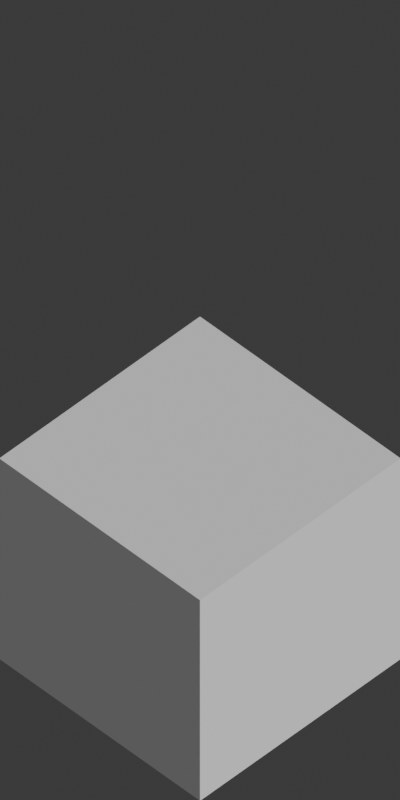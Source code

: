 # Source: isometric_cube.blend  (saved by Blender 4.1.24; exported with 4.5.12 LTS)
import bpy
from mathutils import Matrix  # noqa: F401  (used for matrix-valued properties, if any)

bpy.ops.wm.read_factory_settings(use_empty=True)
scene = bpy.context.scene
scene.name = 'Scene'

# ---- collections
col_collection = bpy.data.collections.new('Collection'); scene.collection.children.link(col_collection)

# ---- materials (node trees are filled in below, after node groups)
mat_material = bpy.data.materials.new('Material')
mat_material.alpha_threshold = 0.0
mat_material.use_transparent_shadow = False
mat_material.roughness = 0.5
mat_material.line_color = (0.0, 0.0, 0.0, 1.0)

# ---- material node trees
mat_material.use_nodes = True; mat_material.node_tree.nodes.clear()
_N = mat_material.node_tree.nodes; _L = mat_material.node_tree.links
n0 = _N.new('ShaderNodeOutputMaterial'); n0.name = 'Material Output'; n0.location = (300, 300)
n1 = _N.new('ShaderNodeBsdfPrincipled'); n1.name = 'Principled BSDF'; n1.location = (10, 300)
n1.inputs[3].default_value = 1.45
_L.new(n1.outputs[0], n0.inputs[0])
n0.is_active_output = True

# ---- world
world_world = bpy.data.worlds.new('World'); scene.world = world_world
world_world.use_nodes = True; world_world.node_tree.nodes.clear()
_N = world_world.node_tree.nodes; _L = world_world.node_tree.links
n0 = _N.new('ShaderNodeOutputWorld'); n0.name = 'World Output'; n0.location = (300, 300)
n1 = _N.new('ShaderNodeBackground'); n1.name = 'Background'; n1.location = (10, 300)
n1.inputs[0].default_value = (0.05088, 0.05088, 0.05088, 1.0)
_L.new(n1.outputs[0], n0.inputs[0])
n0.is_active_output = True
world_world.color = (0.05088, 0.05088, 0.05088)
world_world.use_sun_shadow = False
world_world.sun_shadow_jitter_overblur = 0.0

# ---- cameras
cam_camera_002 = bpy.data.cameras.new('Camera.002')
cam_camera_002.type = 'ORTHO'
cam_camera_002.ortho_scale = 2.82

# ---- meshes
me_cube = bpy.data.meshes.new('Cube')
me_cube.from_pydata([(1.0, 1.0, 1.0), (1.0, 1.0, -1.0), (1.0, -1.0, 1.0), (1.0, -1.0, -1.0), (-1.0, 1.0, 1.0), (-1.0, 1.0, -1.0), (-1.0, -1.0, 1.0), (-1.0, -1.0, -1.0)], [], [(0, 4, 6, 2), (3, 2, 6, 7), (7, 6, 4, 5), (5, 1, 3, 7), (1, 0, 2, 3), (5, 4, 0, 1)])
_uv = me_cube.uv_layers.new(name='UVMap')
_uv.uv.foreach_set('vector', [0.625, 0.5, 0.875, 0.5, 0.875, 0.75, 0.625, 0.75, 0.375, 0.75, 0.625, 0.75, 0.625, 1.0, 0.375, 1.0, 0.375, 0.0, 0.625, 0.0, 0.625, 0.25, 0.375, 0.25, 0.125, 0.5, 0.375, 0.5, 0.375, 0.75, 0.125, 0.75, 0.375, 0.5, 0.625, 0.5, 0.625, 0.75, 0.375, 0.75, 0.375, 0.25, 0.625, 0.25, 0.625, 0.5, 0.375, 0.5])
me_cube.materials.append(mat_material)
me_cube.use_mirror_vertex_groups = False
me_cube.update()

# ---- objects
ob_cube = bpy.data.objects.new('Cube', me_cube)
ob_camera = bpy.data.objects.new('Camera', cam_camera_002)

# ---- transforms, parenting, visibility, modifiers, constraints
ob_cube.location = (0.0, 0.0, 0.0)
ob_cube.rotation_euler = (0.0, -0.0, 0.7854)
ob_cube.scale = (0.5, 0.5, 0.5)
ob_cube.lock_rotations_4d = False
ob_cube.empty_display_type = 'ARROWS'
ob_cube.lineart.crease_threshold = 0.0
ob_camera.location = (0.0, -3.525, 4.316)
ob_camera.rotation_euler = (0.7854, -0.0, 0.0)

# ---- collection membership
col_collection.objects.link(ob_cube)
col_collection.objects.link(ob_camera)

# ---- scene / render settings (as saved in the file)
scene.camera = ob_camera
scene.frame_start = 1; scene.frame_end = 250; scene.frame_set(1)
scene.render.engine = 'BLENDER_EEVEE_NEXT'
scene.render.resolution_x = 256
scene.render.resolution_y = 512
scene.render.film_transparent = True
scene.cycles.sampling_pattern = 'TABULATED_SOBOL'
scene.eevee.ray_tracing_options.trace_max_roughness = 0.0
bpy.context.view_layer.update()

# ---- added for rendering (the .blend has no usable light): sun
light_auto_sun = bpy.data.lights.new('AutoSun', 'SUN')
light_auto_sun.energy = 3.0
light_auto_sun.angle = 0.0523599
ob_auto_sun = bpy.data.objects.new('AutoSun', light_auto_sun)
scene.collection.objects.link(ob_auto_sun)
ob_auto_sun.rotation_euler = (0.872665, 0.174533, 0.523599)
bpy.context.view_layer.update()
